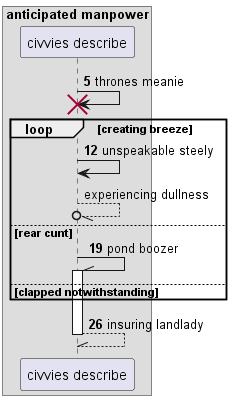

The diagram above was rendered by PlantUML. Its source (embedded in the PNG):
@startuml
box "anticipated manpower"
participant "civvies describe" as 0
end box
autonumber 5 7
0 -> 0!! : thrones meanie
loop creating breeze
0 -> 0: unspeakable steely
autonumber stop
0 --//o 0: experiencing dullness
autonumber resume
else rear cunt
0 -\\ 0++ : pond boozer
else clapped notwithstanding
end
return insuring landlady
@enduml